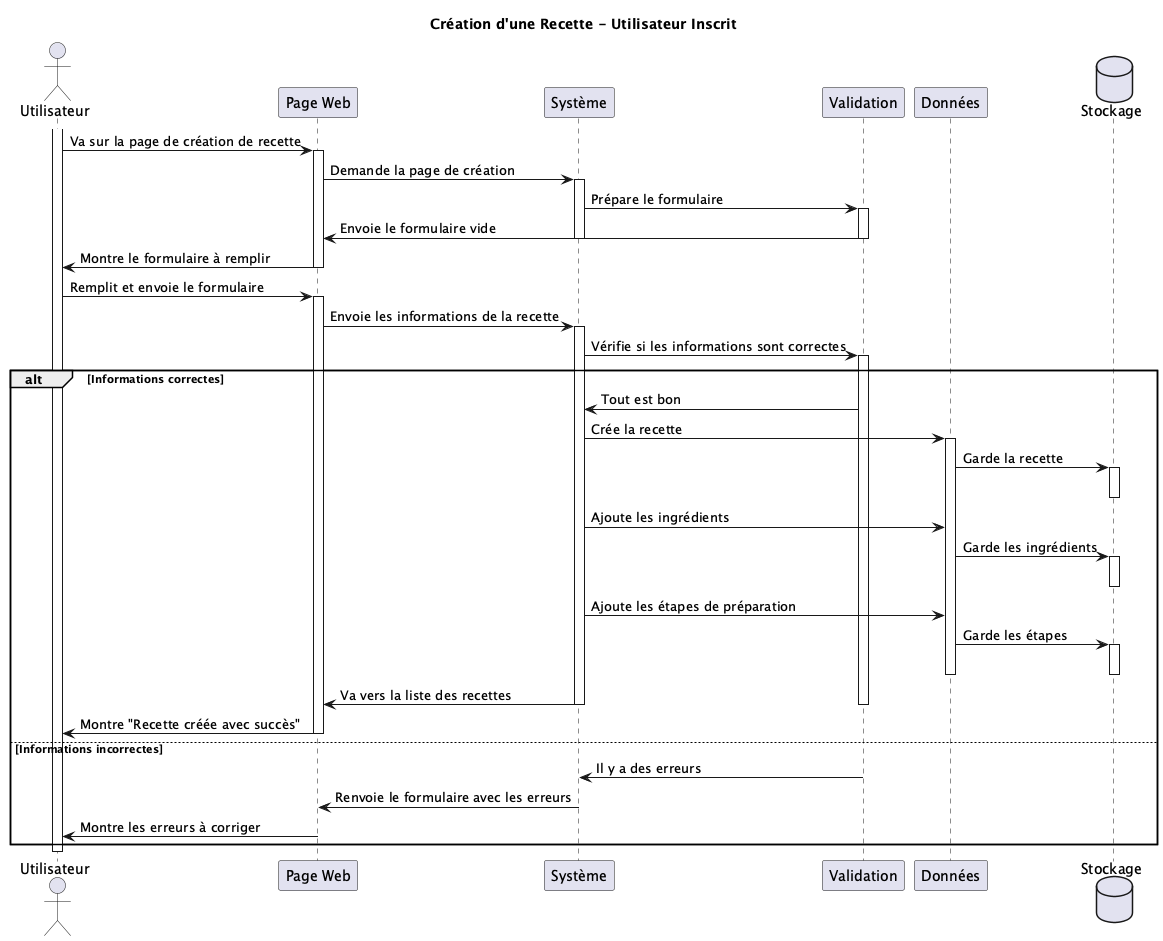

The diagram above was rendered by PlantUML. Its source (embedded in the PNG):
@startuml
title Création d'une Recette - Utilisateur Inscrit

actor "Utilisateur" as User
participant "Page Web" as UI
participant "Système" as Views
participant "Validation" as Forms
participant "Données" as Models
database "Stockage" as DB

activate User
User -> UI: Va sur la page de création de recette
activate UI
UI -> Views: Demande la page de création
activate Views
Views -> Forms: Prépare le formulaire
activate Forms
Forms -> UI: Envoie le formulaire vide
deactivate Forms
deactivate Views
UI -> User: Montre le formulaire à remplir
deactivate UI

User -> UI: Remplit et envoie le formulaire
activate UI
UI -> Views: Envoie les informations de la recette
activate Views
Views -> Forms: Vérifie si les informations sont correctes
activate Forms

alt Informations correctes
    Forms -> Views: Tout est bon
    Views -> Models: Crée la recette
    activate Models
    Models -> DB: Garde la recette
    activate DB
    deactivate DB
    Views -> Models: Ajoute les ingrédients
    Models -> DB: Garde les ingrédients
    activate DB
    deactivate DB
    Views -> Models: Ajoute les étapes de préparation
    Models -> DB: Garde les étapes
    activate DB
    deactivate DB
    deactivate Models
    Views -> UI: Va vers la liste des recettes
    deactivate Views
    deactivate Forms
    UI -> User: Montre "Recette créée avec succès"
    deactivate UI
else Informations incorrectes
    Forms -> Views: Il y a des erreurs
    Views -> UI: Renvoie le formulaire avec les erreurs
    deactivate Views
    deactivate Forms
    UI -> User: Montre les erreurs à corriger
    deactivate UI
end

deactivate User

@enduml